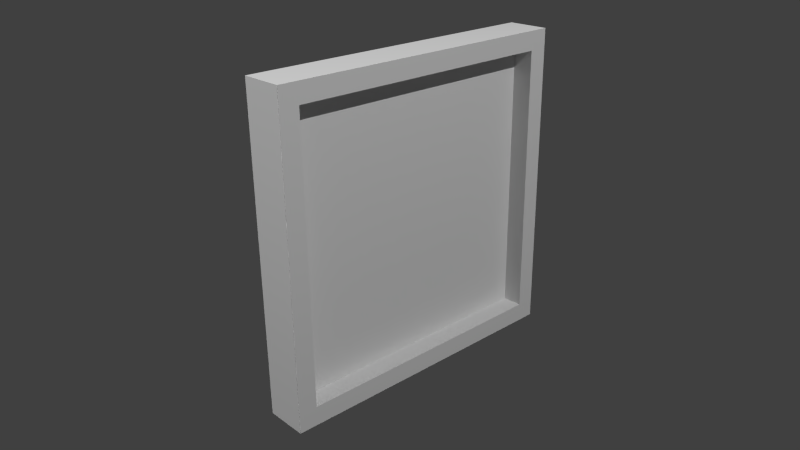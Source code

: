 # Source: frame.blend  (saved by Blender 2.76.0; exported with 4.5.12 LTS)
import bpy
from mathutils import Matrix  # noqa: F401  (used for matrix-valued properties, if any)

bpy.ops.wm.read_factory_settings(use_empty=True)
scene = bpy.context.scene
scene.name = 'Scene'

# ---- collections
col_collection_1 = bpy.data.collections.new('Collection 1'); scene.collection.children.link(col_collection_1)

# ---- world
world_world = bpy.data.worlds.new('World'); scene.world = world_world
world_world.color = (0.05088, 0.05088, 0.05088)
world_world.use_sun_shadow = False
world_world.sun_shadow_jitter_overblur = 0.0
world_world.cycles.sampling_method = 'MANUAL'
world_world.cycles.sample_map_resolution = 256

# ---- cameras
cam_camera = bpy.data.cameras.new('Camera')
cam_camera.clip_end = 100.0
cam_camera.lens = 35.0
cam_camera.sensor_width = 32.0
cam_camera.sensor_height = 18.0
cam_camera.ortho_scale = 7.314
cam_camera.dof.focus_distance = 0.0

# ---- lights
light_area_001 = bpy.data.lights.new('Area.001', 'AREA')
light_area_001.transmission_factor = 0.0
light_area_001.energy = 785.4
light_area_001.shadow_buffer_clip_start = 0.5
light_area_001.shadow_soft_size = 0.1
light_area_001.shadow_maximum_resolution = 0.006
light_area_001.use_absolute_resolution = True
light_area_001.size = 0.1
light_area_001.size_y = 0.1
light_area_001.cycles.use_multiple_importance_sampling = False
light_area = bpy.data.lights.new('Area', 'AREA')
light_area.transmission_factor = 0.0
light_area.energy = 785.4
light_area.shadow_buffer_clip_start = 0.5
light_area.shadow_soft_size = 0.1
light_area.shadow_maximum_resolution = 0.006
light_area.use_absolute_resolution = True
light_area.size = 0.1
light_area.size_y = 0.1
light_area.cycles.use_multiple_importance_sampling = False

# ---- meshes
me_cube_002 = bpy.data.meshes.new('Cube.002')
me_cube_002.from_pydata([(-0.002962, -0.8782, -0.8782), (-0.002962, -0.8782, 0.8782), (-0.002962, 0.8782, -0.8782), (-0.002962, 0.8782, 0.8782), (0.002962, -0.8782, -0.8782), (0.002962, -0.8782, 0.8782), (0.002962, 0.8782, -0.8782), (0.002962, 0.8782, 0.8782)], [], [(1, 3, 2, 0), (3, 7, 6, 2), (7, 5, 4, 6), (5, 1, 0, 4), (0, 2, 6, 4), (5, 7, 3, 1)])
_uv = me_cube_002.uv_layers.new(name='UVMap')
_uv.uv.foreach_set('vector', [0.0, 0.0, 1.0, 0.0, 1.0, 1.0, 0.0, 1.0, 0.0, 0.0, 1.0, 0.0, 1.0, 1.0, 0.0, 1.0, 0.0, 0.0, 1.0, 0.0, 1.0, 1.0, 0.0, 1.0, 0.0, 0.0, 1.0, 0.0, 1.0, 1.0, 0.0, 1.0, 0.0, 0.0, 1.0, 0.0, 1.0, 1.0, 0.0, 1.0, 0.0, 0.0, 1.0, 0.0, 1.0, 1.0, 0.0, 1.0])
me_cube_002.use_remesh_preserve_volume = False
me_cube_002.use_remesh_preserve_attributes = False
me_cube_002.use_mirror_vertex_groups = False
me_cube_002.update()
me_cube = bpy.data.meshes.new('Cube')
me_cube.from_pydata([(-0.1359, -1.0, -1.0), (-0.1359, -0.8783, -0.8783), (-0.1359, 0.8783, -0.8783), (-0.1359, 0.8783, 0.8783), (-0.1359, 1.0, 1.0), (-0.1359, 1.0, -1.0), (-0.1359, -1.0, 1.0), (-0.1359, -0.8783, 0.8783), (0.1359, -1.0, 1.0), (0.1359, -1.0, -1.0), (0.1359, 1.0, 1.0), (0.1359, 1.0, -1.0), (0.1359, -0.8783, -0.8783), (0.1359, -0.8783, 0.8783), (0.1359, 0.8783, 0.8783), (0.1359, 0.8783, -0.8783)], [], [(3, 4, 5, 2), (7, 6, 4, 3), (8, 6, 0, 9), (8, 10, 4, 6), (4, 10, 11, 5), (0, 5, 11, 9), (8, 9, 12, 13), (9, 11, 15, 12), (3, 2, 15, 14), (14, 13, 7, 3), (2, 1, 12, 15), (13, 12, 1, 7), (11, 10, 14, 15), (10, 8, 13, 14), (1, 0, 6, 7), (2, 5, 0, 1)])
_uv = me_cube.uv_layers.new(name='UVMap')
_uv.uv.foreach_set('vector', [0.7035, 0.5252, 0.6695, 0.5592, 0.6695, 0.0001403, 0.7035, 0.03417, 0.03417, 0.1442, 0.0001403, 0.1102, 0.5592, 0.1102, 0.5252, 0.1442, 0.1862, 0.7795, 0.1102, 0.7795, 0.1102, 0.2205, 0.1862, 0.2205, 0.0001403, 0.03417, 0.5592, 0.03417, 0.5592, 0.1102, 0.0001403, 0.1102, 0.6695, 0.5592, 0.5935, 0.5592, 0.5935, 0.0001403, 0.6695, 0.0001403, 0.0001403, 0.8898, 0.5592, 0.8898, 0.5592, 0.9658, 0.0001403, 0.9658, 0.1862, 0.7795, 0.1862, 0.2205, 0.2202, 0.2545, 0.2202, 0.7455, 0.0001403, 0.9658, 0.5592, 0.9658, 0.5252, 0.9999, 0.03417, 0.9999, 0.7035, 0.5252, 0.7035, 0.03417, 0.7795, 0.03417, 0.7795, 0.5252, 0.5252, 0.2202, 0.03417, 0.2202, 0.03417, 0.1442, 0.5252, 0.1442, 0.5252, 0.8558, 0.03417, 0.8558, 0.03417, 0.7798, 0.5252, 0.7798, 0.0001407, 0.7455, 0.0001403, 0.2545, 0.07614, 0.2545, 0.07614, 0.7455, 0.5935, 0.0001403, 0.5935, 0.5592, 0.5595, 0.5252, 0.5595, 0.03417, 0.5592, 0.03417, 0.0001403, 0.03417, 0.03417, 0.0001403, 0.5252, 0.0001404, 0.07614, 0.2545, 0.1102, 0.2205, 0.1102, 0.7795, 0.07614, 0.7455, 0.5252, 0.8558, 0.5592, 0.8898, 0.0001403, 0.8898, 0.03417, 0.8558])
me_cube.use_remesh_preserve_volume = False
me_cube.use_remesh_preserve_attributes = False
me_cube.use_mirror_vertex_groups = False
me_cube.update()

# ---- objects
ob_frame = bpy.data.objects.new('frame', None)
ob_inside = bpy.data.objects.new('inside', me_cube_002)
ob_outside = bpy.data.objects.new('outside', me_cube)
ob_arealightfront = bpy.data.objects.new('AreaLightFront', light_area_001)
ob_arealightside = bpy.data.objects.new('AreaLightSide', light_area)
ob_camera = bpy.data.objects.new('Camera', cam_camera)

# ---- transforms, parenting, visibility, modifiers, constraints
ob_frame.location = (0.0, 0.0, 0.0)
ob_frame.empty_image_offset = (0.0, 0.0)
ob_frame.lineart.crease_threshold = 0.0
ob_inside.parent = ob_frame
ob_inside.location = (0.0, 0.0, 0.0)
ob_inside.lineart.crease_threshold = 0.0
ob_outside.parent = ob_frame
ob_outside.location = (0.0, 0.0, 0.0)
ob_outside.lineart.crease_threshold = 0.0
ob_arealightfront.location = (0.0, -10.0, 10.0)
ob_arealightfront.rotation_euler = (0.7854, 1.014e-16, 2.449e-17)
ob_arealightfront.hide_select = True
ob_arealightfront.lineart.crease_threshold = 0.0
ob_arealightside.location = (10.0, 0.0, 10.0)
ob_arealightside.rotation_euler = (3.939e-08, 0.7854, 1.102e-07)
ob_arealightside.hide_select = True
ob_arealightside.lineart.crease_threshold = 0.0
ob_camera.location = (3.534, -3.306, 2.019)
ob_camera.rotation_euler = (1.165, 0.01107, 0.8295)
ob_camera.lock_rotations_4d = False
ob_camera.empty_display_type = 'ARROWS'
ob_camera.color = (0.0, 0.0, 0.0, 0.0)
ob_camera.hide_select = True
ob_camera.display_type = 'WIRE'
ob_camera.lineart.crease_threshold = 0.0

# ---- collection membership
col_collection_1.objects.link(ob_frame)
col_collection_1.objects.link(ob_inside)
col_collection_1.objects.link(ob_outside)
col_collection_1.objects.link(ob_arealightfront)
col_collection_1.objects.link(ob_arealightside)
col_collection_1.objects.link(ob_camera)

# ---- scene / render settings (as saved in the file)
scene.camera = ob_camera
scene.frame_start = 1; scene.frame_end = 250; scene.frame_set(1)
scene.render.engine = 'CYCLES'
scene.render.resolution_x = 1280
scene.render.resolution_y = 720
scene.render.dither_intensity = 0.0
scene.cycles.use_denoising = False
scene.cycles.samples = 50
scene.cycles.sampling_pattern = 'TABULATED_SOBOL'
scene.cycles.light_sampling_threshold = 0.0
scene.cycles.use_adaptive_sampling = False
scene.cycles.use_light_tree = False
scene.cycles.blur_glossy = 0.0
scene.cycles.pixel_filter_type = 'GAUSSIAN'
scene.cycles.sample_clamp_indirect = 0.0
scene.view_settings.view_transform = 'Standard'
bpy.context.view_layer.update()
